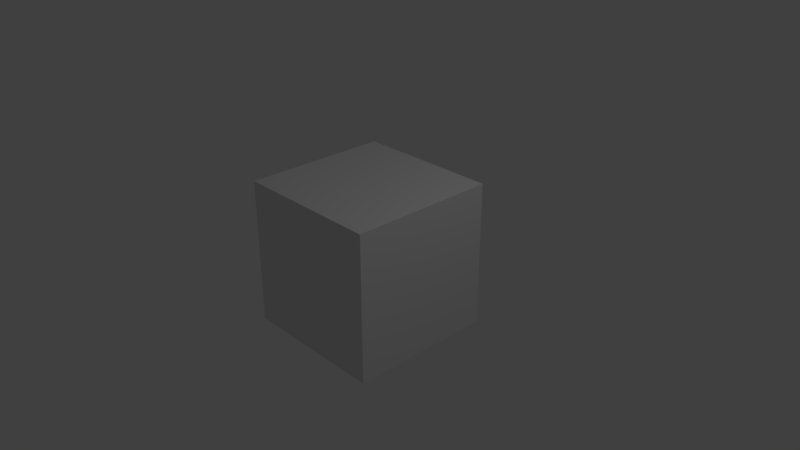 # Source: bowling-pin.blend  (saved by Blender 2.79.0; exported with 4.5.12 LTS)
import bpy
from mathutils import Matrix  # noqa: F401  (used for matrix-valued properties, if any)

bpy.ops.wm.read_factory_settings(use_empty=True)
scene = bpy.context.scene
scene.name = 'Scene'

# ---- collections
col_collection_1 = bpy.data.collections.new('Collection 1'); scene.collection.children.link(col_collection_1)

# ---- materials (node trees are filled in below, after node groups)
mat_material = bpy.data.materials.new('Material')
mat_material.alpha_threshold = 0.0
mat_material.use_transparent_shadow = False
mat_material.roughness = 0.5
mat_material.line_color = (0.0, 0.0, 0.0, 1.0)

# ---- material node trees

# ---- world
world_world = bpy.data.worlds.new('World'); scene.world = world_world
world_world.color = (0.05088, 0.05088, 0.05088)
world_world.use_sun_shadow = False
world_world.sun_shadow_jitter_overblur = 0.0
world_world.cycles.sampling_method = 'MANUAL'

# ---- cameras
cam_camera = bpy.data.cameras.new('Camera')
cam_camera.clip_end = 100.0
cam_camera.lens = 35.0
cam_camera.sensor_width = 32.0
cam_camera.sensor_height = 18.0
cam_camera.ortho_scale = 7.314
cam_camera.dof.focus_distance = 0.0
cam_camera.dof.aperture_fstop = 128.0

# ---- lights
light_lamp = bpy.data.lights.new('Lamp', 'POINT')
light_lamp.transmission_factor = 0.0
light_lamp.cutoff_distance = 30.0
light_lamp.energy = 100.0
light_lamp.shadow_buffer_clip_start = 1.001
light_lamp.shadow_soft_size = 0.1
light_lamp.shadow_maximum_resolution = 0.006
light_lamp.use_absolute_resolution = True

# ---- meshes
me_cube = bpy.data.meshes.new('Cube')
me_cube.from_pydata([(1.0, 1.0, -1.0), (1.0, -1.0, -1.0), (-1.0, -1.0, -1.0), (-1.0, 1.0, -1.0), (1.0, 1.0, 1.0), (1.0, -1.0, 1.0), (-1.0, -1.0, 1.0), (-1.0, 1.0, 1.0)], [], [(0, 1, 2, 3), (4, 7, 6, 5), (0, 4, 5, 1), (1, 5, 6, 2), (2, 6, 7, 3), (4, 0, 3, 7)])
me_cube.materials.append(mat_material)
me_cube.use_remesh_preserve_volume = False
me_cube.use_remesh_preserve_attributes = False
me_cube.use_mirror_vertex_groups = False
me_cube.update()

# ---- objects
ob_cube = bpy.data.objects.new('Cube', me_cube)
ob_lamp = bpy.data.objects.new('Lamp', light_lamp)
ob_camera = bpy.data.objects.new('Camera', cam_camera)

# ---- transforms, parenting, visibility, modifiers, constraints
ob_cube.location = (0.0, 0.0, 0.0)
ob_cube.scale = (1.0, 1.0, 1.0)
ob_cube.lock_rotations_4d = False
ob_cube.empty_display_type = 'ARROWS'
ob_cube.lineart.crease_threshold = 0.0
ob_lamp.location = (4.076, 1.005, 5.904)
ob_lamp.rotation_euler = (0.6503, 0.05522, 1.866)
ob_lamp.lock_rotations_4d = False
ob_lamp.empty_display_type = 'ARROWS'
ob_lamp.color = (0.0, 0.0, 0.0, 0.0)
ob_lamp.lineart.crease_threshold = 0.0
ob_camera.location = (7.481, -6.508, 5.344)
ob_camera.rotation_euler = (1.109, 0.0, 0.8149)
ob_camera.lock_rotations_4d = False
ob_camera.empty_display_type = 'ARROWS'
ob_camera.color = (0.0, 0.0, 0.0, 0.0)
ob_camera.display_type = 'WIRE'
ob_camera.lineart.crease_threshold = 0.0

# ---- collection membership
col_collection_1.objects.link(ob_cube)
col_collection_1.objects.link(ob_lamp)
col_collection_1.objects.link(ob_camera)

# ---- scene / render settings (as saved in the file)
scene.camera = ob_camera
scene.frame_start = 1; scene.frame_end = 250; scene.frame_set(2)
scene.render.engine = 'BLENDER_EEVEE_NEXT'
scene.render.resolution_percentage = 50
scene.render.dither_intensity = 0.0
scene.cycles.use_denoising = False
scene.cycles.samples = 128
scene.cycles.sampling_pattern = 'TABULATED_SOBOL'
scene.cycles.use_adaptive_sampling = False
scene.cycles.use_light_tree = False
scene.cycles.blur_glossy = 0.0
scene.cycles.sample_clamp_indirect = 0.0
scene.view_settings.view_transform = 'Standard'
bpy.context.view_layer.update()

